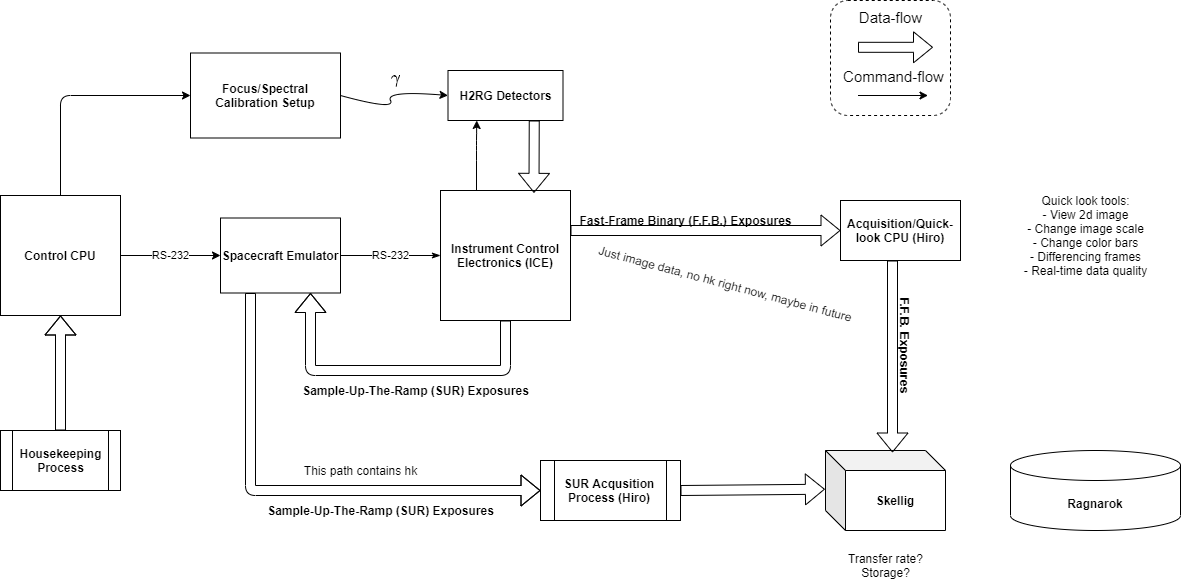

The diagram above was exported from draw.io. Its source (the exported page's mxGraphModel, read from the mxfile embedded in the PNG):
<mxGraphModel dx="1690" dy="1078" grid="1" gridSize="5" guides="1" tooltips="1" connect="1" arrows="1" fold="1" page="1" pageScale="1" pageWidth="1920" pageHeight="1200" math="1" shadow="0">
  <root>
    <mxCell id="0" />
    <mxCell id="1" parent="0" />
    <mxCell id="PRdp_9Mw0-Lw0ed4krQP-1" value="Instrument Control Electronics (ICE)" style="rounded=0;whiteSpace=wrap;html=1;fontStyle=1" vertex="1" parent="1">
      <mxGeometry x="720" y="300" width="130" height="130" as="geometry" />
    </mxCell>
    <mxCell id="PRdp_9Mw0-Lw0ed4krQP-2" value="H2RG Detectors" style="rounded=0;whiteSpace=wrap;html=1;fontStyle=1" vertex="1" parent="1">
      <mxGeometry x="727.5" y="180" width="115" height="50" as="geometry" />
    </mxCell>
    <mxCell id="PRdp_9Mw0-Lw0ed4krQP-4" value="" style="endArrow=classic;html=1;entryX=0.25;entryY=1;entryDx=0;entryDy=0;" edge="1" parent="1" target="PRdp_9Mw0-Lw0ed4krQP-2">
      <mxGeometry width="50" height="50" relative="1" as="geometry">
        <mxPoint x="756" y="300" as="sourcePoint" />
        <mxPoint x="830" y="270" as="targetPoint" />
        <Array as="points">
          <mxPoint x="756" y="260" />
          <mxPoint x="756" y="250" />
        </Array>
      </mxGeometry>
    </mxCell>
    <mxCell id="PRdp_9Mw0-Lw0ed4krQP-11" value="RS-232" style="edgeStyle=orthogonalEdgeStyle;rounded=0;orthogonalLoop=1;jettySize=auto;html=1;entryX=0;entryY=0.5;entryDx=0;entryDy=0;startArrow=none;startFill=0;endArrow=classicThin;endFill=1;" edge="1" parent="1" source="PRdp_9Mw0-Lw0ed4krQP-6" target="PRdp_9Mw0-Lw0ed4krQP-1">
      <mxGeometry relative="1" as="geometry" />
    </mxCell>
    <mxCell id="PRdp_9Mw0-Lw0ed4krQP-6" value="Spacecraft Emulator" style="rounded=0;whiteSpace=wrap;html=1;fontStyle=1" vertex="1" parent="1">
      <mxGeometry x="500" y="327.5" width="120" height="75" as="geometry" />
    </mxCell>
    <mxCell id="PRdp_9Mw0-Lw0ed4krQP-7" value="" style="shape=flexArrow;endArrow=classic;html=1;entryX=0;entryY=0.5;entryDx=0;entryDy=0;" edge="1" parent="1" target="PRdp_9Mw0-Lw0ed4krQP-46">
      <mxGeometry width="50" height="50" relative="1" as="geometry">
        <mxPoint x="850" y="340" as="sourcePoint" />
        <mxPoint x="1090" y="340" as="targetPoint" />
      </mxGeometry>
    </mxCell>
    <mxCell id="PRdp_9Mw0-Lw0ed4krQP-8" value="Fast-Frame Binary (F.F.B.) Exposures" style="text;html=1;align=center;verticalAlign=middle;resizable=0;points=[];autosize=1;strokeColor=none;fontStyle=1" vertex="1" parent="1">
      <mxGeometry x="850" y="320" width="230" height="20" as="geometry" />
    </mxCell>
    <mxCell id="PRdp_9Mw0-Lw0ed4krQP-9" value="" style="shape=flexArrow;endArrow=classic;html=1;exitX=0.5;exitY=1;exitDx=0;exitDy=0;entryX=0.75;entryY=1;entryDx=0;entryDy=0;" edge="1" parent="1" source="PRdp_9Mw0-Lw0ed4krQP-1" target="PRdp_9Mw0-Lw0ed4krQP-6">
      <mxGeometry width="50" height="50" relative="1" as="geometry">
        <mxPoint x="790" y="450" as="sourcePoint" />
        <mxPoint x="790" y="560" as="targetPoint" />
        <Array as="points">
          <mxPoint x="785" y="480" />
          <mxPoint x="590" y="480" />
        </Array>
      </mxGeometry>
    </mxCell>
    <mxCell id="PRdp_9Mw0-Lw0ed4krQP-12" value="Control CPU" style="whiteSpace=wrap;html=1;aspect=fixed;fontStyle=1" vertex="1" parent="1">
      <mxGeometry x="280" y="305" width="120" height="120" as="geometry" />
    </mxCell>
    <mxCell id="PRdp_9Mw0-Lw0ed4krQP-13" value="RS-232" style="endArrow=classic;html=1;exitX=1;exitY=0.5;exitDx=0;exitDy=0;entryX=0;entryY=0.5;entryDx=0;entryDy=0;" edge="1" parent="1" source="PRdp_9Mw0-Lw0ed4krQP-12" target="PRdp_9Mw0-Lw0ed4krQP-6">
      <mxGeometry width="50" height="50" relative="1" as="geometry">
        <mxPoint x="390" y="370" as="sourcePoint" />
        <mxPoint x="440" y="320" as="targetPoint" />
      </mxGeometry>
    </mxCell>
    <mxCell id="PRdp_9Mw0-Lw0ed4krQP-14" value="Skellig" style="shape=cube;whiteSpace=wrap;html=1;boundedLbl=1;backgroundOutline=1;darkOpacity=0.05;darkOpacity2=0.1;fontStyle=1" vertex="1" parent="1">
      <mxGeometry x="1105" y="560" width="120" height="80" as="geometry" />
    </mxCell>
    <mxCell id="PRdp_9Mw0-Lw0ed4krQP-17" value="SUR Acqusition Process (Hiro)" style="shape=process;whiteSpace=wrap;html=1;backgroundOutline=1;fontStyle=1" vertex="1" parent="1">
      <mxGeometry x="820" y="570" width="140" height="60" as="geometry" />
    </mxCell>
    <mxCell id="PRdp_9Mw0-Lw0ed4krQP-18" value="" style="shape=flexArrow;endArrow=classic;html=1;exitX=0.25;exitY=1;exitDx=0;exitDy=0;entryX=0;entryY=0.5;entryDx=0;entryDy=0;" edge="1" parent="1" source="PRdp_9Mw0-Lw0ed4krQP-6" target="PRdp_9Mw0-Lw0ed4krQP-17">
      <mxGeometry width="50" height="50" relative="1" as="geometry">
        <mxPoint x="460" y="570" as="sourcePoint" />
        <mxPoint x="510" y="520" as="targetPoint" />
        <Array as="points">
          <mxPoint x="530" y="600" />
        </Array>
      </mxGeometry>
    </mxCell>
    <mxCell id="PRdp_9Mw0-Lw0ed4krQP-24" value="" style="shape=flexArrow;endArrow=classic;html=1;exitX=1;exitY=0.5;exitDx=0;exitDy=0;entryX=-0.005;entryY=0.484;entryDx=0;entryDy=0;entryPerimeter=0;" edge="1" parent="1" source="PRdp_9Mw0-Lw0ed4krQP-17" target="PRdp_9Mw0-Lw0ed4krQP-14">
      <mxGeometry width="50" height="50" relative="1" as="geometry">
        <mxPoint x="990" y="620" as="sourcePoint" />
        <mxPoint x="1040" y="570" as="targetPoint" />
      </mxGeometry>
    </mxCell>
    <mxCell id="PRdp_9Mw0-Lw0ed4krQP-25" value="" style="shape=flexArrow;endArrow=classic;html=1;" edge="1" parent="1">
      <mxGeometry width="50" height="50" relative="1" as="geometry">
        <mxPoint x="1172" y="370" as="sourcePoint" />
        <mxPoint x="1172" y="562" as="targetPoint" />
      </mxGeometry>
    </mxCell>
    <mxCell id="PRdp_9Mw0-Lw0ed4krQP-28" value="F.F.B. Exposures" style="text;html=1;align=center;verticalAlign=middle;resizable=0;points=[];autosize=1;strokeColor=none;fontStyle=1;rotation=90;" vertex="1" parent="1">
      <mxGeometry x="1130" y="445" width="110" height="20" as="geometry" />
    </mxCell>
    <mxCell id="PRdp_9Mw0-Lw0ed4krQP-29" value="Housekeeping Process" style="shape=process;whiteSpace=wrap;html=1;backgroundOutline=1;fontStyle=1" vertex="1" parent="1">
      <mxGeometry x="280" y="540" width="120" height="60" as="geometry" />
    </mxCell>
    <mxCell id="PRdp_9Mw0-Lw0ed4krQP-30" value="" style="shape=flexArrow;endArrow=classic;html=1;exitX=0.5;exitY=0;exitDx=0;exitDy=0;entryX=0.5;entryY=1;entryDx=0;entryDy=0;" edge="1" parent="1" source="PRdp_9Mw0-Lw0ed4krQP-29" target="PRdp_9Mw0-Lw0ed4krQP-12">
      <mxGeometry width="50" height="50" relative="1" as="geometry">
        <mxPoint x="500" y="210" as="sourcePoint" />
        <mxPoint x="340" y="420" as="targetPoint" />
        <Array as="points">
          <mxPoint x="340" y="210" />
        </Array>
      </mxGeometry>
    </mxCell>
    <mxCell id="PRdp_9Mw0-Lw0ed4krQP-31" value="" style="shape=flexArrow;endArrow=classic;html=1;exitX=0.75;exitY=1;exitDx=0;exitDy=0;entryX=0.719;entryY=0.018;entryDx=0;entryDy=0;entryPerimeter=0;" edge="1" parent="1" source="PRdp_9Mw0-Lw0ed4krQP-2" target="PRdp_9Mw0-Lw0ed4krQP-1">
      <mxGeometry width="50" height="50" relative="1" as="geometry">
        <mxPoint x="640" y="340" as="sourcePoint" />
        <mxPoint x="690" y="290" as="targetPoint" />
      </mxGeometry>
    </mxCell>
    <mxCell id="PRdp_9Mw0-Lw0ed4krQP-35" value="Ragnarok" style="shape=cylinder3;whiteSpace=wrap;html=1;boundedLbl=1;backgroundOutline=1;size=15;fontStyle=1" vertex="1" parent="1">
      <mxGeometry x="1290" y="560" width="170" height="80" as="geometry" />
    </mxCell>
    <mxCell id="PRdp_9Mw0-Lw0ed4krQP-36" value="Sample-Up-The-Ramp (SUR) Exposures" style="text;html=1;align=center;verticalAlign=middle;resizable=0;points=[];autosize=1;strokeColor=none;fontStyle=1" vertex="1" parent="1">
      <mxGeometry x="540" y="610" width="240" height="20" as="geometry" />
    </mxCell>
    <mxCell id="PRdp_9Mw0-Lw0ed4krQP-37" value="Sample-Up-The-Ramp (SUR) Exposures" style="text;html=1;align=center;verticalAlign=middle;resizable=0;points=[];autosize=1;strokeColor=none;fontStyle=1" vertex="1" parent="1">
      <mxGeometry x="575" y="490" width="240" height="20" as="geometry" />
    </mxCell>
    <mxCell id="PRdp_9Mw0-Lw0ed4krQP-38" value="Quick look tools:&lt;br&gt;- View 2d image&lt;br&gt;- Change image scale&lt;br&gt;- Change color bars&lt;br&gt;- Differencing frames&lt;br&gt;- Real-time data quality" style="text;html=1;align=center;verticalAlign=middle;resizable=0;points=[];autosize=1;strokeColor=none;" vertex="1" parent="1">
      <mxGeometry x="1295" y="300" width="140" height="90" as="geometry" />
    </mxCell>
    <mxCell id="PRdp_9Mw0-Lw0ed4krQP-39" value="Just image data, no hk right now, maybe in future" style="text;html=1;align=center;verticalAlign=middle;resizable=0;points=[];autosize=1;strokeColor=none;rotation=15;" vertex="1" parent="1">
      <mxGeometry x="865" y="382.5" width="280" height="20" as="geometry" />
    </mxCell>
    <mxCell id="PRdp_9Mw0-Lw0ed4krQP-40" value="This path contains hk" style="text;html=1;align=center;verticalAlign=middle;resizable=0;points=[];autosize=1;strokeColor=none;" vertex="1" parent="1">
      <mxGeometry x="575" y="570" width="130" height="20" as="geometry" />
    </mxCell>
    <mxCell id="PRdp_9Mw0-Lw0ed4krQP-44" value="Transfer rate?&lt;br&gt;Storage?" style="text;html=1;align=center;verticalAlign=middle;resizable=0;points=[];autosize=1;strokeColor=none;" vertex="1" parent="1">
      <mxGeometry x="1120" y="660" width="90" height="30" as="geometry" />
    </mxCell>
    <mxCell id="PRdp_9Mw0-Lw0ed4krQP-46" value="Acquisition/Quick-look CPU (Hiro)" style="rounded=0;whiteSpace=wrap;html=1;fontStyle=1" vertex="1" parent="1">
      <mxGeometry x="1120" y="310" width="120" height="60" as="geometry" />
    </mxCell>
    <mxCell id="PRdp_9Mw0-Lw0ed4krQP-48" value="Focus/Spectral Calibration Setup" style="rounded=0;whiteSpace=wrap;html=1;fontStyle=1" vertex="1" parent="1">
      <mxGeometry x="470" y="162.5" width="150" height="85" as="geometry" />
    </mxCell>
    <mxCell id="PRdp_9Mw0-Lw0ed4krQP-49" value="" style="endArrow=classic;html=1;exitX=0.5;exitY=0;exitDx=0;exitDy=0;entryX=0;entryY=0.5;entryDx=0;entryDy=0;" edge="1" parent="1" source="PRdp_9Mw0-Lw0ed4krQP-12" target="PRdp_9Mw0-Lw0ed4krQP-48">
      <mxGeometry width="50" height="50" relative="1" as="geometry">
        <mxPoint x="340" y="298" as="sourcePoint" />
        <mxPoint x="390" y="247.5" as="targetPoint" />
        <Array as="points">
          <mxPoint x="340" y="205" />
        </Array>
      </mxGeometry>
    </mxCell>
    <mxCell id="PRdp_9Mw0-Lw0ed4krQP-51" value="" style="curved=1;endArrow=classic;html=1;exitX=1;exitY=0.5;exitDx=0;exitDy=0;entryX=0;entryY=0.5;entryDx=0;entryDy=0;" edge="1" parent="1" source="PRdp_9Mw0-Lw0ed4krQP-48" target="PRdp_9Mw0-Lw0ed4krQP-2">
      <mxGeometry width="50" height="50" relative="1" as="geometry">
        <mxPoint x="650" y="220" as="sourcePoint" />
        <mxPoint x="700" y="170" as="targetPoint" />
        <Array as="points">
          <mxPoint x="675" y="220" />
          <mxPoint x="665" y="200" />
        </Array>
      </mxGeometry>
    </mxCell>
    <mxCell id="PRdp_9Mw0-Lw0ed4krQP-53" value="$$\gamma$$" style="text;html=1;align=center;verticalAlign=middle;resizable=0;points=[];autosize=1;strokeColor=none;fontStyle=1;fontSize=15;" vertex="1" parent="1">
      <mxGeometry x="622.5" y="175" width="105" height="25" as="geometry" />
    </mxCell>
    <mxCell id="PRdp_9Mw0-Lw0ed4krQP-54" value="" style="shape=flexArrow;endArrow=classic;html=1;fontSize=15;" edge="1" parent="1">
      <mxGeometry width="50" height="50" relative="1" as="geometry">
        <mxPoint x="1137.5" y="156.81" as="sourcePoint" />
        <mxPoint x="1212.5" y="156.81" as="targetPoint" />
      </mxGeometry>
    </mxCell>
    <mxCell id="PRdp_9Mw0-Lw0ed4krQP-55" value="Data-flow" style="text;html=1;align=center;verticalAlign=middle;resizable=0;points=[];autosize=1;strokeColor=none;fontSize=15;" vertex="1" parent="1">
      <mxGeometry x="1132.5" y="114.81" width="75" height="25" as="geometry" />
    </mxCell>
    <mxCell id="PRdp_9Mw0-Lw0ed4krQP-56" value="Command-flow" style="text;html=1;align=center;verticalAlign=middle;resizable=0;points=[];autosize=1;strokeColor=none;fontSize=15;" vertex="1" parent="1">
      <mxGeometry x="1115" y="173" width="115" height="25" as="geometry" />
    </mxCell>
    <mxCell id="PRdp_9Mw0-Lw0ed4krQP-57" value="" style="endArrow=classic;html=1;fontSize=15;" edge="1" parent="1">
      <mxGeometry width="50" height="50" relative="1" as="geometry">
        <mxPoint x="1137.5" y="205" as="sourcePoint" />
        <mxPoint x="1207.5" y="205" as="targetPoint" />
      </mxGeometry>
    </mxCell>
    <mxCell id="PRdp_9Mw0-Lw0ed4krQP-58" value="" style="rounded=1;whiteSpace=wrap;html=1;fontSize=15;dashed=1;fillColor=none;" vertex="1" parent="1">
      <mxGeometry x="1110" y="110" width="120" height="115" as="geometry" />
    </mxCell>
  </root>
</mxGraphModel>